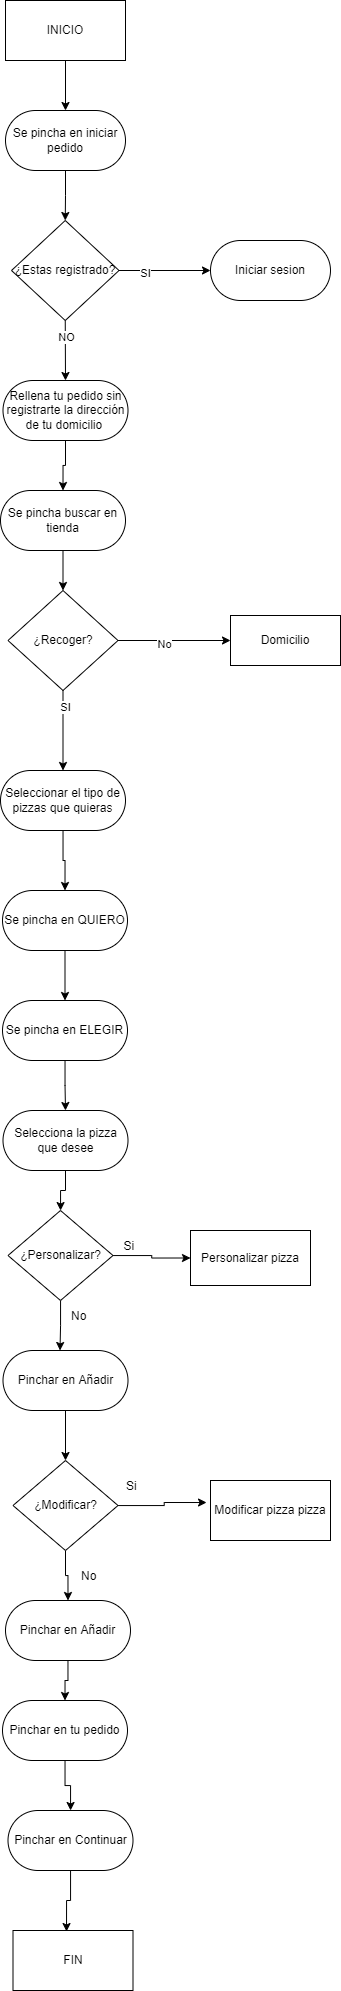

The diagram above was exported from draw.io. Its source (the exported page's mxGraphModel, read from the mxfile embedded in the PNG):
<mxGraphModel dx="1673" dy="934" grid="1" gridSize="10" guides="1" tooltips="1" connect="1" arrows="1" fold="1" page="1" pageScale="1" pageWidth="1169" pageHeight="826" math="0" shadow="0">
  <root>
    <mxCell id="0" />
    <mxCell id="1" parent="0" />
    <mxCell id="-XZU_6fsekb9vrZM6ooZ-68" style="edgeStyle=orthogonalEdgeStyle;rounded=0;orthogonalLoop=1;jettySize=auto;html=1;entryX=0.5;entryY=0;entryDx=0;entryDy=0;" edge="1" parent="1" source="-XZU_6fsekb9vrZM6ooZ-1" target="-XZU_6fsekb9vrZM6ooZ-3">
      <mxGeometry relative="1" as="geometry" />
    </mxCell>
    <mxCell id="-XZU_6fsekb9vrZM6ooZ-1" value="INICIO" style="rounded=0;whiteSpace=wrap;html=1;" vertex="1" parent="1">
      <mxGeometry x="525" y="20" width="120" height="60" as="geometry" />
    </mxCell>
    <mxCell id="-XZU_6fsekb9vrZM6ooZ-67" style="edgeStyle=orthogonalEdgeStyle;rounded=0;orthogonalLoop=1;jettySize=auto;html=1;entryX=0.5;entryY=0;entryDx=0;entryDy=0;" edge="1" parent="1" source="-XZU_6fsekb9vrZM6ooZ-3" target="-XZU_6fsekb9vrZM6ooZ-30">
      <mxGeometry relative="1" as="geometry" />
    </mxCell>
    <mxCell id="-XZU_6fsekb9vrZM6ooZ-3" value="Se pincha en iniciar pedido" style="rounded=1;whiteSpace=wrap;html=1;arcSize=50;" vertex="1" parent="1">
      <mxGeometry x="525" y="130" width="120" height="60" as="geometry" />
    </mxCell>
    <mxCell id="-XZU_6fsekb9vrZM6ooZ-66" style="edgeStyle=orthogonalEdgeStyle;rounded=0;orthogonalLoop=1;jettySize=auto;html=1;entryX=0.5;entryY=0;entryDx=0;entryDy=0;" edge="1" parent="1" source="-XZU_6fsekb9vrZM6ooZ-11" target="-XZU_6fsekb9vrZM6ooZ-20">
      <mxGeometry relative="1" as="geometry" />
    </mxCell>
    <mxCell id="-XZU_6fsekb9vrZM6ooZ-11" value="Rellena tu pedido sin registrarte la dirección de tu domicilio&amp;nbsp;" style="rounded=1;whiteSpace=wrap;html=1;arcSize=50;" vertex="1" parent="1">
      <mxGeometry x="522.5" y="400" width="125" height="60" as="geometry" />
    </mxCell>
    <mxCell id="-XZU_6fsekb9vrZM6ooZ-65" style="edgeStyle=orthogonalEdgeStyle;rounded=0;orthogonalLoop=1;jettySize=auto;html=1;entryX=0.5;entryY=0;entryDx=0;entryDy=0;" edge="1" parent="1" source="-XZU_6fsekb9vrZM6ooZ-20" target="-XZU_6fsekb9vrZM6ooZ-21">
      <mxGeometry relative="1" as="geometry" />
    </mxCell>
    <mxCell id="-XZU_6fsekb9vrZM6ooZ-20" value="Se pincha buscar en tienda" style="rounded=1;whiteSpace=wrap;html=1;arcSize=50;" vertex="1" parent="1">
      <mxGeometry x="520" y="510" width="125" height="60" as="geometry" />
    </mxCell>
    <mxCell id="-XZU_6fsekb9vrZM6ooZ-21" value="¿Recoger?" style="rhombus;whiteSpace=wrap;html=1;" vertex="1" parent="1">
      <mxGeometry x="527.5" y="610" width="110" height="100" as="geometry" />
    </mxCell>
    <mxCell id="-XZU_6fsekb9vrZM6ooZ-22" value="Domicilio" style="rounded=0;whiteSpace=wrap;html=1;" vertex="1" parent="1">
      <mxGeometry x="750" y="635" width="110" height="50" as="geometry" />
    </mxCell>
    <mxCell id="-XZU_6fsekb9vrZM6ooZ-24" value="" style="endArrow=classic;html=1;rounded=0;entryX=0;entryY=0.5;entryDx=0;entryDy=0;exitX=1;exitY=0.5;exitDx=0;exitDy=0;" edge="1" parent="1" source="-XZU_6fsekb9vrZM6ooZ-21" target="-XZU_6fsekb9vrZM6ooZ-22">
      <mxGeometry width="50" height="50" relative="1" as="geometry">
        <mxPoint x="540" y="730" as="sourcePoint" />
        <mxPoint x="590" y="680" as="targetPoint" />
      </mxGeometry>
    </mxCell>
    <mxCell id="-XZU_6fsekb9vrZM6ooZ-25" value="No" style="edgeLabel;html=1;align=center;verticalAlign=middle;resizable=0;points=[];" vertex="1" connectable="0" parent="-XZU_6fsekb9vrZM6ooZ-24">
      <mxGeometry x="-0.2089" y="-3" relative="1" as="geometry">
        <mxPoint x="1" as="offset" />
      </mxGeometry>
    </mxCell>
    <mxCell id="-XZU_6fsekb9vrZM6ooZ-64" style="edgeStyle=orthogonalEdgeStyle;rounded=0;orthogonalLoop=1;jettySize=auto;html=1;entryX=0.5;entryY=0;entryDx=0;entryDy=0;" edge="1" parent="1" source="-XZU_6fsekb9vrZM6ooZ-27" target="-XZU_6fsekb9vrZM6ooZ-36">
      <mxGeometry relative="1" as="geometry" />
    </mxCell>
    <mxCell id="-XZU_6fsekb9vrZM6ooZ-27" value="Seleccionar el tipo de pizzas que quieras" style="rounded=1;whiteSpace=wrap;html=1;arcSize=50;" vertex="1" parent="1">
      <mxGeometry x="520" y="790" width="125" height="60" as="geometry" />
    </mxCell>
    <mxCell id="-XZU_6fsekb9vrZM6ooZ-28" value="" style="endArrow=classic;html=1;rounded=0;exitX=0.5;exitY=1;exitDx=0;exitDy=0;entryX=0.5;entryY=0;entryDx=0;entryDy=0;" edge="1" parent="1" source="-XZU_6fsekb9vrZM6ooZ-21" target="-XZU_6fsekb9vrZM6ooZ-27">
      <mxGeometry width="50" height="50" relative="1" as="geometry">
        <mxPoint x="310" y="760" as="sourcePoint" />
        <mxPoint x="360" y="710" as="targetPoint" />
      </mxGeometry>
    </mxCell>
    <mxCell id="-XZU_6fsekb9vrZM6ooZ-29" value="SI" style="edgeLabel;html=1;align=center;verticalAlign=middle;resizable=0;points=[];" vertex="1" connectable="0" parent="-XZU_6fsekb9vrZM6ooZ-28">
      <mxGeometry x="-0.575" y="2" relative="1" as="geometry">
        <mxPoint as="offset" />
      </mxGeometry>
    </mxCell>
    <mxCell id="-XZU_6fsekb9vrZM6ooZ-30" value="¿Estas registrado?" style="rhombus;whiteSpace=wrap;html=1;" vertex="1" parent="1">
      <mxGeometry x="531" y="240" width="107.5" height="100" as="geometry" />
    </mxCell>
    <mxCell id="-XZU_6fsekb9vrZM6ooZ-31" value="Iniciar sesion" style="rounded=1;whiteSpace=wrap;html=1;arcSize=50;" vertex="1" parent="1">
      <mxGeometry x="730" y="260" width="120" height="60" as="geometry" />
    </mxCell>
    <mxCell id="-XZU_6fsekb9vrZM6ooZ-32" value="" style="endArrow=classic;html=1;rounded=0;entryX=0;entryY=0.5;entryDx=0;entryDy=0;exitX=1;exitY=0.5;exitDx=0;exitDy=0;" edge="1" parent="1" source="-XZU_6fsekb9vrZM6ooZ-30" target="-XZU_6fsekb9vrZM6ooZ-31">
      <mxGeometry width="50" height="50" relative="1" as="geometry">
        <mxPoint x="640" y="420" as="sourcePoint" />
        <mxPoint x="690" y="370" as="targetPoint" />
      </mxGeometry>
    </mxCell>
    <mxCell id="-XZU_6fsekb9vrZM6ooZ-33" value="SI" style="edgeLabel;html=1;align=center;verticalAlign=middle;resizable=0;points=[];" vertex="1" connectable="0" parent="-XZU_6fsekb9vrZM6ooZ-32">
      <mxGeometry x="-0.4645" y="-2" relative="1" as="geometry">
        <mxPoint x="1" as="offset" />
      </mxGeometry>
    </mxCell>
    <mxCell id="-XZU_6fsekb9vrZM6ooZ-34" value="" style="endArrow=classic;html=1;rounded=0;exitX=0.5;exitY=1;exitDx=0;exitDy=0;entryX=0.5;entryY=0;entryDx=0;entryDy=0;" edge="1" parent="1" source="-XZU_6fsekb9vrZM6ooZ-30" target="-XZU_6fsekb9vrZM6ooZ-11">
      <mxGeometry width="50" height="50" relative="1" as="geometry">
        <mxPoint x="640" y="420" as="sourcePoint" />
        <mxPoint x="690" y="370" as="targetPoint" />
      </mxGeometry>
    </mxCell>
    <mxCell id="-XZU_6fsekb9vrZM6ooZ-35" value="NO" style="edgeLabel;html=1;align=center;verticalAlign=middle;resizable=0;points=[];" vertex="1" connectable="0" parent="-XZU_6fsekb9vrZM6ooZ-34">
      <mxGeometry x="-0.4665" y="1" relative="1" as="geometry">
        <mxPoint as="offset" />
      </mxGeometry>
    </mxCell>
    <mxCell id="-XZU_6fsekb9vrZM6ooZ-63" style="edgeStyle=orthogonalEdgeStyle;rounded=0;orthogonalLoop=1;jettySize=auto;html=1;entryX=0.5;entryY=0;entryDx=0;entryDy=0;" edge="1" parent="1" source="-XZU_6fsekb9vrZM6ooZ-36" target="-XZU_6fsekb9vrZM6ooZ-37">
      <mxGeometry relative="1" as="geometry" />
    </mxCell>
    <mxCell id="-XZU_6fsekb9vrZM6ooZ-36" value="Se pincha en QUIERO" style="rounded=1;whiteSpace=wrap;html=1;arcSize=50;" vertex="1" parent="1">
      <mxGeometry x="522" y="910" width="125" height="60" as="geometry" />
    </mxCell>
    <mxCell id="-XZU_6fsekb9vrZM6ooZ-62" style="edgeStyle=orthogonalEdgeStyle;rounded=0;orthogonalLoop=1;jettySize=auto;html=1;entryX=0.5;entryY=0;entryDx=0;entryDy=0;" edge="1" parent="1" source="-XZU_6fsekb9vrZM6ooZ-37" target="-XZU_6fsekb9vrZM6ooZ-38">
      <mxGeometry relative="1" as="geometry" />
    </mxCell>
    <mxCell id="-XZU_6fsekb9vrZM6ooZ-37" value="Se pincha en ELEGIR" style="rounded=1;whiteSpace=wrap;html=1;arcSize=50;" vertex="1" parent="1">
      <mxGeometry x="522" y="1020" width="125" height="60" as="geometry" />
    </mxCell>
    <mxCell id="-XZU_6fsekb9vrZM6ooZ-61" style="edgeStyle=orthogonalEdgeStyle;rounded=0;orthogonalLoop=1;jettySize=auto;html=1;" edge="1" parent="1" source="-XZU_6fsekb9vrZM6ooZ-38" target="-XZU_6fsekb9vrZM6ooZ-39">
      <mxGeometry relative="1" as="geometry" />
    </mxCell>
    <mxCell id="-XZU_6fsekb9vrZM6ooZ-38" value="Selecciona la pizza que desee" style="rounded=1;whiteSpace=wrap;html=1;arcSize=50;" vertex="1" parent="1">
      <mxGeometry x="522.5" y="1130" width="125" height="60" as="geometry" />
    </mxCell>
    <mxCell id="-XZU_6fsekb9vrZM6ooZ-45" style="edgeStyle=orthogonalEdgeStyle;rounded=0;orthogonalLoop=1;jettySize=auto;html=1;entryX=0;entryY=0.5;entryDx=0;entryDy=0;" edge="1" parent="1" source="-XZU_6fsekb9vrZM6ooZ-39" target="-XZU_6fsekb9vrZM6ooZ-41">
      <mxGeometry relative="1" as="geometry" />
    </mxCell>
    <mxCell id="-XZU_6fsekb9vrZM6ooZ-47" style="edgeStyle=orthogonalEdgeStyle;rounded=0;orthogonalLoop=1;jettySize=auto;html=1;entryX=0.456;entryY=0;entryDx=0;entryDy=0;entryPerimeter=0;" edge="1" parent="1" source="-XZU_6fsekb9vrZM6ooZ-39" target="-XZU_6fsekb9vrZM6ooZ-42">
      <mxGeometry relative="1" as="geometry" />
    </mxCell>
    <mxCell id="-XZU_6fsekb9vrZM6ooZ-39" value="¿Personalizar?" style="rhombus;whiteSpace=wrap;html=1;" vertex="1" parent="1">
      <mxGeometry x="527.5" y="1230" width="105" height="90" as="geometry" />
    </mxCell>
    <mxCell id="-XZU_6fsekb9vrZM6ooZ-41" value="Personalizar pizza" style="rounded=0;whiteSpace=wrap;html=1;" vertex="1" parent="1">
      <mxGeometry x="710" y="1250" width="120" height="55" as="geometry" />
    </mxCell>
    <mxCell id="-XZU_6fsekb9vrZM6ooZ-49" style="edgeStyle=orthogonalEdgeStyle;rounded=0;orthogonalLoop=1;jettySize=auto;html=1;entryX=0.5;entryY=0;entryDx=0;entryDy=0;" edge="1" parent="1" source="-XZU_6fsekb9vrZM6ooZ-42" target="-XZU_6fsekb9vrZM6ooZ-43">
      <mxGeometry relative="1" as="geometry" />
    </mxCell>
    <mxCell id="-XZU_6fsekb9vrZM6ooZ-42" value="Pinchar en Añadir" style="rounded=1;whiteSpace=wrap;html=1;arcSize=50;" vertex="1" parent="1">
      <mxGeometry x="522.5" y="1370" width="125" height="60" as="geometry" />
    </mxCell>
    <mxCell id="-XZU_6fsekb9vrZM6ooZ-50" style="edgeStyle=orthogonalEdgeStyle;rounded=0;orthogonalLoop=1;jettySize=auto;html=1;entryX=-0.033;entryY=0.367;entryDx=0;entryDy=0;entryPerimeter=0;" edge="1" parent="1" source="-XZU_6fsekb9vrZM6ooZ-43" target="-XZU_6fsekb9vrZM6ooZ-44">
      <mxGeometry relative="1" as="geometry" />
    </mxCell>
    <mxCell id="-XZU_6fsekb9vrZM6ooZ-53" style="edgeStyle=orthogonalEdgeStyle;rounded=0;orthogonalLoop=1;jettySize=auto;html=1;entryX=0.5;entryY=0;entryDx=0;entryDy=0;" edge="1" parent="1" source="-XZU_6fsekb9vrZM6ooZ-43" target="-XZU_6fsekb9vrZM6ooZ-52">
      <mxGeometry relative="1" as="geometry" />
    </mxCell>
    <mxCell id="-XZU_6fsekb9vrZM6ooZ-43" value="¿Modificar?" style="rhombus;whiteSpace=wrap;html=1;" vertex="1" parent="1">
      <mxGeometry x="532.5" y="1480" width="105" height="90" as="geometry" />
    </mxCell>
    <mxCell id="-XZU_6fsekb9vrZM6ooZ-44" value="Modificar pizza pizza" style="rounded=0;whiteSpace=wrap;html=1;" vertex="1" parent="1">
      <mxGeometry x="730" y="1500" width="120" height="60" as="geometry" />
    </mxCell>
    <mxCell id="-XZU_6fsekb9vrZM6ooZ-46" value="Si" style="text;strokeColor=none;fillColor=none;align=left;verticalAlign=middle;spacingLeft=4;spacingRight=4;overflow=hidden;points=[[0,0.5],[1,0.5]];portConstraint=eastwest;rotatable=0;" vertex="1" parent="1">
      <mxGeometry x="637.5" y="1250" width="80" height="30" as="geometry" />
    </mxCell>
    <mxCell id="-XZU_6fsekb9vrZM6ooZ-48" value="No" style="text;strokeColor=none;fillColor=none;align=left;verticalAlign=middle;spacingLeft=4;spacingRight=4;overflow=hidden;points=[[0,0.5],[1,0.5]];portConstraint=eastwest;rotatable=0;" vertex="1" parent="1">
      <mxGeometry x="585" y="1320" width="80" height="30" as="geometry" />
    </mxCell>
    <mxCell id="-XZU_6fsekb9vrZM6ooZ-51" value="Si" style="text;strokeColor=none;fillColor=none;align=left;verticalAlign=middle;spacingLeft=4;spacingRight=4;overflow=hidden;points=[[0,0.5],[1,0.5]];portConstraint=eastwest;rotatable=0;" vertex="1" parent="1">
      <mxGeometry x="640" y="1490" width="80" height="30" as="geometry" />
    </mxCell>
    <mxCell id="-XZU_6fsekb9vrZM6ooZ-58" style="edgeStyle=orthogonalEdgeStyle;rounded=0;orthogonalLoop=1;jettySize=auto;html=1;entryX=0.5;entryY=0;entryDx=0;entryDy=0;" edge="1" parent="1" source="-XZU_6fsekb9vrZM6ooZ-52" target="-XZU_6fsekb9vrZM6ooZ-55">
      <mxGeometry relative="1" as="geometry" />
    </mxCell>
    <mxCell id="-XZU_6fsekb9vrZM6ooZ-52" value="Pinchar en Añadir" style="rounded=1;whiteSpace=wrap;html=1;arcSize=50;" vertex="1" parent="1">
      <mxGeometry x="525" y="1620" width="125" height="60" as="geometry" />
    </mxCell>
    <mxCell id="-XZU_6fsekb9vrZM6ooZ-54" value="No" style="text;strokeColor=none;fillColor=none;align=left;verticalAlign=middle;spacingLeft=4;spacingRight=4;overflow=hidden;points=[[0,0.5],[1,0.5]];portConstraint=eastwest;rotatable=0;" vertex="1" parent="1">
      <mxGeometry x="595" y="1580" width="80" height="30" as="geometry" />
    </mxCell>
    <mxCell id="-XZU_6fsekb9vrZM6ooZ-59" style="edgeStyle=orthogonalEdgeStyle;rounded=0;orthogonalLoop=1;jettySize=auto;html=1;" edge="1" parent="1" source="-XZU_6fsekb9vrZM6ooZ-55" target="-XZU_6fsekb9vrZM6ooZ-56">
      <mxGeometry relative="1" as="geometry" />
    </mxCell>
    <mxCell id="-XZU_6fsekb9vrZM6ooZ-55" value="Pinchar en tu pedido" style="rounded=1;whiteSpace=wrap;html=1;arcSize=50;" vertex="1" parent="1">
      <mxGeometry x="522" y="1720" width="125" height="60" as="geometry" />
    </mxCell>
    <mxCell id="-XZU_6fsekb9vrZM6ooZ-60" style="edgeStyle=orthogonalEdgeStyle;rounded=0;orthogonalLoop=1;jettySize=auto;html=1;entryX=0.446;entryY=0.017;entryDx=0;entryDy=0;entryPerimeter=0;" edge="1" parent="1" source="-XZU_6fsekb9vrZM6ooZ-56" target="-XZU_6fsekb9vrZM6ooZ-57">
      <mxGeometry relative="1" as="geometry" />
    </mxCell>
    <mxCell id="-XZU_6fsekb9vrZM6ooZ-56" value="Pinchar en Continuar" style="rounded=1;whiteSpace=wrap;html=1;arcSize=50;" vertex="1" parent="1">
      <mxGeometry x="527.5" y="1830" width="125" height="60" as="geometry" />
    </mxCell>
    <mxCell id="-XZU_6fsekb9vrZM6ooZ-57" value="FIN" style="rounded=0;whiteSpace=wrap;html=1;" vertex="1" parent="1">
      <mxGeometry x="532.5" y="1950" width="120" height="60" as="geometry" />
    </mxCell>
  </root>
</mxGraphModel>